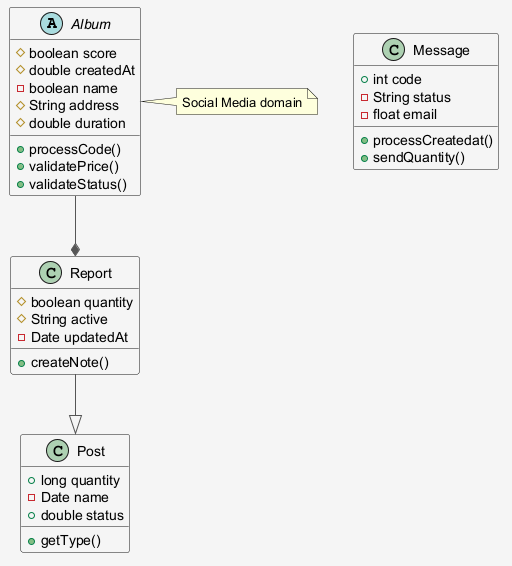

The diagram above was rendered by PlantUML. Its source (embedded in the PNG):
@startuml
skinparam shadowing false
skinparam backgroundColor #F5F5F5
skinparam ArrowColor #555555
abstract class Album {
  #boolean score
  #double createdAt
  -boolean name
  #String address
  #double duration
  +processCode()
  +validatePrice()
  +validateStatus()
}
class Post {
  +long quantity
  -Date name
  +double status
  +getType()
}
class Report {
  #boolean quantity
  #String active
  -Date updatedAt
  +createNote()
}
class Message {
  +int code
  -String status
  -float email
  +processCreatedat()
  +sendQuantity()
}
Album --* Report
Report --|> Post
note right of Album : Social Media domain
@enduml